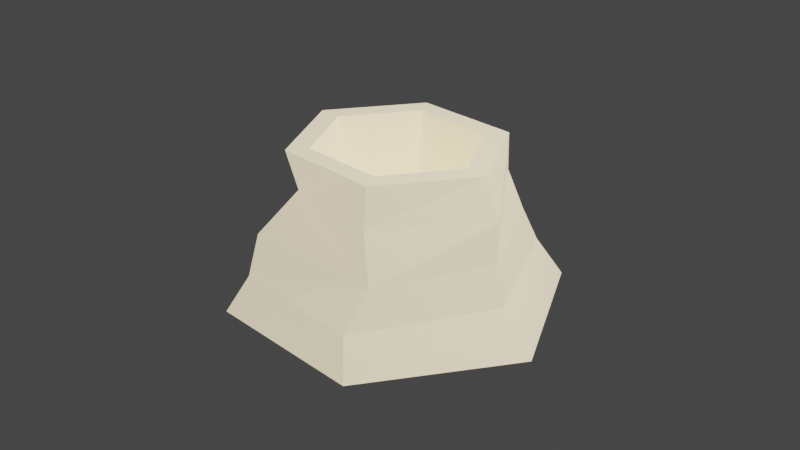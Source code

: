 # Source: hole.blend  (saved by Blender 2.83.18; exported with 4.5.12 LTS)
import bpy
from mathutils import Matrix  # noqa: F401  (used for matrix-valued properties, if any)

bpy.ops.wm.read_factory_settings(use_empty=True)
scene = bpy.context.scene
scene.name = 'Scene'

# ---- collections
col_collection = bpy.data.collections.new('Collection'); scene.collection.children.link(col_collection)

# ---- materials (node trees are filled in below, after node groups)
mat_material_001 = bpy.data.materials.new('Material.001')
mat_material_001.use_transparent_shadow = False
mat_material_001.diffuse_color = (0.7991, 0.6724, 0.4508, 1.0)

# ---- material node trees
mat_material_001.use_nodes = True; mat_material_001.node_tree.nodes.clear()
_N = mat_material_001.node_tree.nodes; _L = mat_material_001.node_tree.links
n0 = _N.new('ShaderNodeBsdfPrincipled'); n0.name = 'Principled BSDF'; n0.location = (10, 300)
n0.distribution = 'GGX'
n0.subsurface_method = 'BURLEY'
n0.inputs[0].default_value = (0.8, 0.6712, 0.4488, 1.0)
n0.inputs[3].default_value = 1.45
n0.inputs[27].default_value = (0.7991, 0.6724, 0.4508, 1.0)
n0.inputs[28].default_value = 1.0
n1 = _N.new('ShaderNodeOutputMaterial'); n1.name = 'Material Output'; n1.location = (300, 300)
_L.new(n0.outputs[0], n1.inputs[0])
n1.is_active_output = True

# ---- world
world_world = bpy.data.worlds.new('World'); scene.world = world_world
world_world.use_nodes = True; world_world.node_tree.nodes.clear()
_N = world_world.node_tree.nodes; _L = world_world.node_tree.links
n0 = _N.new('ShaderNodeOutputWorld'); n0.name = 'World Output'; n0.location = (300, 300)
n1 = _N.new('ShaderNodeBackground'); n1.name = 'Background'; n1.location = (10, 300)
n1.inputs[0].default_value = (0.05088, 0.05088, 0.05088, 1.0)
_L.new(n1.outputs[0], n0.inputs[0])
n0.is_active_output = True
world_world.color = (0.05088, 0.05088, 0.05088)
world_world.use_sun_shadow = False
world_world.sun_shadow_jitter_overblur = 0.0

# ---- cameras
cam_camera = bpy.data.cameras.new('Camera')
cam_camera.clip_end = 100.0
cam_camera.ortho_scale = 7.314

# ---- lights
light_light = bpy.data.lights.new('Light', 'POINT')
light_light.transmission_factor = 0.0
light_light.energy = 1000.0
light_light.shadow_soft_size = 0.1
light_light.shadow_maximum_resolution = 0.006
light_light.use_absolute_resolution = True

# ---- meshes
me_torus_001 = bpy.data.meshes.new('Torus.001')
me_torus_001.from_pydata([(1.361, -2.253e-09, 0.0), (1.185, 0.0, 0.2165), (0.935, 0.0, 0.2165), (0.81, 0.0, 3.062e-17), (0.935, 0.0, -0.2165), (1.832, -1.956e-08, -0.2165), (0.7128, 1.176, 0.0), (0.5925, 1.026, 0.2165), (0.4675, 0.8097, 0.2165), (0.405, 0.7015, 3.062e-17), (0.4675, 0.8097, -0.2165), (0.916, 1.67, -0.2165), (-0.7128, 1.254, 0.0), (-0.5925, 1.026, 0.2165), (-0.4675, 0.8097, 0.2165), (-0.405, 0.7015, 3.062e-17), (-0.4675, 0.8097, -0.2165), (-0.916, 1.67, -0.2165), (-1.215, -0.06885, 0.0), (-1.185, 1.036e-07, 0.2165), (-0.935, 8.174e-08, 0.2165), (-0.81, 7.081e-08, 3.062e-17), (-0.935, 8.174e-08, -0.2165), (-1.832, 1.49e-07, -0.2165), (-0.7128, -1.341, 0.0), (-0.5925, -1.026, 0.2165), (-0.4675, -0.8097, 0.2165), (-0.405, -0.7015, 3.062e-17), (-0.4675, -0.8097, -0.2165), (-0.916, -1.67, -0.2165), (0.7837, -1.195, -0.01476), (0.5925, -1.026, 0.2165), (0.4675, -0.8097, 0.2165), (0.405, -0.7015, 3.062e-17), (0.4675, -0.8097, -0.2165), (0.916, -1.67, -0.2165), (1.34, 0.0, 0.1083), (0.5587, 1.08, 0.1083), (-0.6237, 1.012, 0.1083), (-1.247, 1.091e-07, 0.1083), (-0.5166, -0.9349, 0.1083), (0.6025, -1.08, 0.1083), (1.456, -4.159e-09, -0.1083), (0.7278, 1.427, -0.1083), (-0.7278, 1.348, -0.1083), (-1.552, 1.399e-07, -0.1083), (-0.7203, -1.487, -0.1083), (0.7278, -1.487, -0.123)], [], [(36, 37, 7, 1), (1, 7, 8, 2), (2, 8, 9, 3), (3, 9, 10, 4), (4, 10, 11, 5), (42, 43, 0), (37, 38, 13, 7), (7, 13, 14, 8), (8, 14, 15, 9), (9, 15, 16, 10), (10, 16, 17, 11), (43, 44, 6), (38, 39, 19, 13), (13, 19, 20, 14), (14, 20, 21, 15), (15, 21, 22, 16), (16, 22, 23, 17), (44, 45, 18), (39, 40, 25, 19), (19, 25, 26, 20), (20, 26, 27, 21), (21, 27, 28, 22), (22, 28, 29, 23), (45, 46, 18), (40, 41, 31, 25), (25, 31, 32, 26), (26, 32, 33, 27), (27, 33, 34, 28), (28, 34, 35, 29), (46, 47, 30), (41, 36, 1, 31), (31, 1, 2, 32), (32, 2, 3, 33), (33, 3, 4, 34), (34, 4, 5, 35), (47, 42, 30), (30, 36, 41), (24, 30, 40), (18, 40, 39), (12, 18, 38), (6, 38, 37), (0, 37, 36), (35, 5, 42, 47), (29, 35, 47, 46), (23, 29, 46, 45), (17, 23, 45, 44), (11, 17, 44, 43), (5, 11, 43, 42), (37, 0, 6), (0, 43, 6), (30, 42, 0), (36, 30, 0), (30, 24, 46), (40, 30, 41), (40, 18, 24), (18, 46, 24), (6, 44, 12), (38, 18, 39), (38, 6, 12), (18, 12, 44)])
_uv = me_torus_001.uv_layers.new(name='UVMap')
_uv.uv.foreach_set('vector', [0.5, 0.5833, 0.6667, 0.5833, 0.6667, 0.6667, 0.5, 0.6667, 0.5, 0.6667, 0.6667, 0.6667, 0.6667, 0.8333, 0.5, 0.8333, 0.5, 0.8333, 0.6667, 0.8333, 0.6667, 1.0, 0.5, 1.0, 0.5, -1.11e-16, 0.6667, -1.11e-16, 0.6667, 0.1667, 0.5, 0.1667, 0.5, 0.1667, 0.6667, 0.1667, 0.6667, 0.3333, 0.5, 0.3333, 0.5, 0.4167, 0.6667, 0.4167, 0.5, 0.5, 0.6667, 0.5833, 0.8333, 0.5833, 0.8333, 0.6667, 0.6667, 0.6667, 0.6667, 0.6667, 0.8333, 0.6667, 0.8333, 0.8333, 0.6667, 0.8333, 0.6667, 0.8333, 0.8333, 0.8333, 0.8333, 1.0, 0.6667, 1.0, 0.6667, -1.11e-16, 0.8333, -1.11e-16, 0.8333, 0.1667, 0.6667, 0.1667, 0.6667, 0.1667, 0.8333, 0.1667, 0.8333, 0.3333, 0.6667, 0.3333, 0.6667, 0.4167, 0.8333, 0.4167, 0.6667, 0.5, 0.8333, 0.5833, 1.0, 0.5833, 1.0, 0.6667, 0.8333, 0.6667, 0.8333, 0.6667, 1.0, 0.6667, 1.0, 0.8333, 0.8333, 0.8333, 0.8333, 0.8333, 1.0, 0.8333, 1.0, 1.0, 0.8333, 1.0, 0.8333, -1.11e-16, 1.0, -1.11e-16, 1.0, 0.1667, 0.8333, 0.1667, 0.8333, 0.1667, 1.0, 0.1667, 1.0, 0.3333, 0.8333, 0.3333, 0.8333, 0.4167, 1.0, 0.4167, 1.0, 0.5, -1.11e-16, 0.5833, 0.1667, 0.5833, 0.1667, 0.6667, -1.11e-16, 0.6667, -1.11e-16, 0.6667, 0.1667, 0.6667, 0.1667, 0.8333, -1.11e-16, 0.8333, -1.11e-16, 0.8333, 0.1667, 0.8333, 0.1667, 1.0, -1.11e-16, 1.0, -1.11e-16, -1.11e-16, 0.1667, -1.11e-16, 0.1667, 0.1667, -1.11e-16, 0.1667, -1.11e-16, 0.1667, 0.1667, 0.1667, 0.1667, 0.3333, -1.11e-16, 0.3333, -1.11e-16, 0.4167, 0.1667, 0.4167, -1.11e-16, 0.5, 0.1667, 0.5833, 0.3333, 0.5833, 0.3333, 0.6667, 0.1667, 0.6667, 0.1667, 0.6667, 0.3333, 0.6667, 0.3333, 0.8333, 0.1667, 0.8333, 0.1667, 0.8333, 0.3333, 0.8333, 0.3333, 1.0, 0.1667, 1.0, 0.1667, -1.11e-16, 0.3333, -1.11e-16, 0.3333, 0.1667, 0.1667, 0.1667, 0.1667, 0.1667, 0.3333, 0.1667, 0.3333, 0.3333, 0.1667, 0.3333, 0.1667, 0.4167, 0.3333, 0.4167, 0.3333, 0.5, 0.3333, 0.5833, 0.5, 0.5833, 0.5, 0.6667, 0.3333, 0.6667, 0.3333, 0.6667, 0.5, 0.6667, 0.5, 0.8333, 0.3333, 0.8333, 0.3333, 0.8333, 0.5, 0.8333, 0.5, 1.0, 0.3333, 1.0, 0.3333, -1.11e-16, 0.5, -1.11e-16, 0.5, 0.1667, 0.3333, 0.1667, 0.3333, 0.1667, 0.5, 0.1667, 0.5, 0.3333, 0.3333, 0.3333, 0.3333, 0.4167, 0.5, 0.4167, 0.3333, 0.5, 0.3333, 0.5, 0.5, 0.5833, 0.3333, 0.5833, 0.1667, 0.5, 0.3333, 0.5, 0.1667, 0.5833, -1.11e-16, 0.5, 0.1667, 0.5833, -1.11e-16, 0.5833, 0.8333, 0.5, 1.0, 0.5, 0.8333, 0.5833, 0.6667, 0.5, 0.8333, 0.5833, 0.6667, 0.5833, 0.5, 0.5, 0.6667, 0.5833, 0.5, 0.5833, 0.3333, 0.3333, 0.5, 0.3333, 0.5, 0.4167, 0.3333, 0.4167, 0.1667, 0.3333, 0.3333, 0.3333, 0.3333, 0.4167, 0.1667, 0.4167, -1.11e-16, 0.3333, 0.1667, 0.3333, 0.1667, 0.4167, -1.11e-16, 0.4167, 0.8333, 0.3333, 1.0, 0.3333, 1.0, 0.4167, 0.8333, 0.4167, 0.6667, 0.3333, 0.8333, 0.3333, 0.8333, 0.4167, 0.6667, 0.4167, 0.5, 0.3333, 0.6667, 0.3333, 0.6667, 0.4167, 0.5, 0.4167, 0.6667, 0.5833, 0.5, 0.5, 0.6667, 0.5, 0.5, 0.5, 0.6667, 0.4167, 0.6667, 0.5, 0.3333, 0.5, 0.5, 0.4167, 0.5, 0.5, 0.5, 0.5833, 0.3333, 0.5, 0.5, 0.5, 0.3333, 0.5, 0.1667, 0.5, 0.1667, 0.4167, 0.1667, 0.5833, 0.3333, 0.5, 0.3333, 0.5833, 0.1667, 0.5833, -1.11e-16, 0.5, 0.1667, 0.5, -1.11e-16, 0.5, 0.1667, 0.4167, 0.1667, 0.5, 0.6667, 0.5, 0.8333, 0.4167, 0.8333, 0.5, 0.8333, 0.5833, 1.0, 0.5, 1.0, 0.5833, 0.8333, 0.5833, 0.6667, 0.5, 0.8333, 0.5, 1.0, 0.5, 0.8333, 0.5, 0.8333, 0.4167])
me_torus_001.materials.append(mat_material_001)
me_torus_001.use_remesh_preserve_volume = False
me_torus_001.use_remesh_preserve_attributes = False
me_torus_001.use_mirror_vertex_groups = False
me_torus_001.update()

# ---- objects
ob_light = bpy.data.objects.new('Light', light_light)
ob_camera = bpy.data.objects.new('Camera', cam_camera)
ob_torus_001 = bpy.data.objects.new('Torus.001', me_torus_001)

# ---- transforms, parenting, visibility, modifiers, constraints
ob_light.location = (4.076, 1.005, 5.904)
ob_light.rotation_euler = (0.6503, 0.05522, 1.866)
ob_light.lock_rotations_4d = False
ob_light.empty_display_type = 'ARROWS'
ob_light.color = (0.0, 0.0, 0.0, 0.0)
ob_light.lineart.crease_threshold = 0.0
ob_camera.location = (7.359, -6.926, 4.958)
ob_camera.rotation_euler = (1.109, 0.0, 0.8149)
ob_camera.lock_rotations_4d = False
ob_camera.empty_display_type = 'ARROWS'
ob_camera.color = (0.0, 0.0, 0.0, 0.0)
ob_camera.display_type = 'WIRE'
ob_camera.lineart.crease_threshold = 0.0
ob_torus_001.location = (0.0, 0.0, 0.0)
ob_torus_001.scale = (0.99, 0.93, 3.914)
ob_torus_001.lineart.crease_threshold = 0.0

# ---- collection membership
col_collection.objects.link(ob_light)
col_collection.objects.link(ob_camera)
col_collection.objects.link(ob_torus_001)

# ---- scene / render settings (as saved in the file)
scene.camera = ob_camera
scene.frame_start = 1; scene.frame_end = 250; scene.frame_set(1)
scene.render.engine = 'BLENDER_EEVEE_NEXT'
scene.cycles.use_denoising = False
scene.cycles.samples = 128
scene.cycles.sampling_pattern = 'TABULATED_SOBOL'
scene.cycles.use_adaptive_sampling = False
scene.cycles.use_light_tree = False
scene.view_settings.view_transform = 'Filmic'
bpy.context.view_layer.update()
